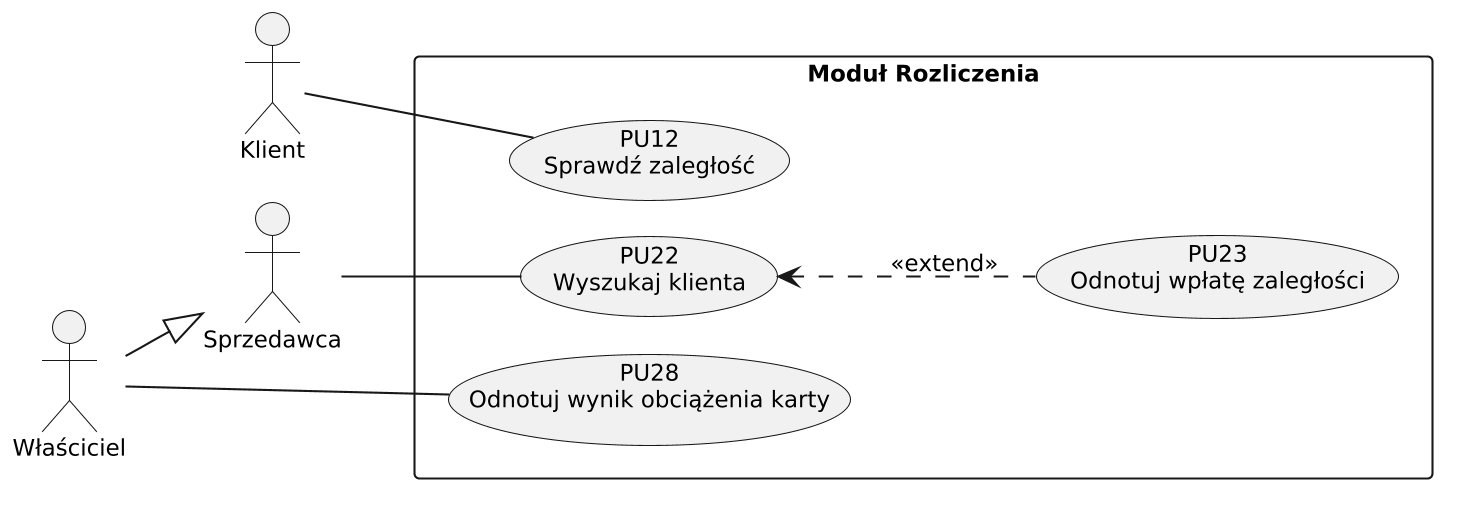

The diagram above was rendered by PlantUML. Its source (embedded in the PNG):
@startuml pu-modul-rozliczenia
' Modul Rozliczenia: tab:pu, zwiazki i rys:pu-rozliczenia w sprawozdanie.tex (rozdz. 4.2).
' Render: plantuml -tpng -charset UTF-8 -o .. src/pu-modul-rozliczenia.puml
skinparam monochrome true
skinparam shadowing false
skinparam dpi 200
skinparam defaultFontName DejaVu Sans
skinparam defaultFontSize 11
skinparam packageStyle rectangle
skinparam nodesep 18
skinparam ranksep 35
left to right direction

actor "Klient" as Klient
actor "Właściciel" as Wlasciciel
actor "Sprzedawca" as Sprzedawca

rectangle "Moduł Rozliczenia" {
  usecase "PU12\nSprawdź zaległość" as PU12
  usecase "PU22\nWyszukaj klienta" as PU22
  usecase "PU23\nOdnotuj wpłatę zaległości" as PU23
  usecase "PU28\nOdnotuj wynik obciążenia karty" as PU28
}

Klient -- PU12
Wlasciciel --|> Sprzedawca
Wlasciciel -- PU28
Sprzedawca -- PU22
PU22 <.. PU23 : <<extend>>
@enduml